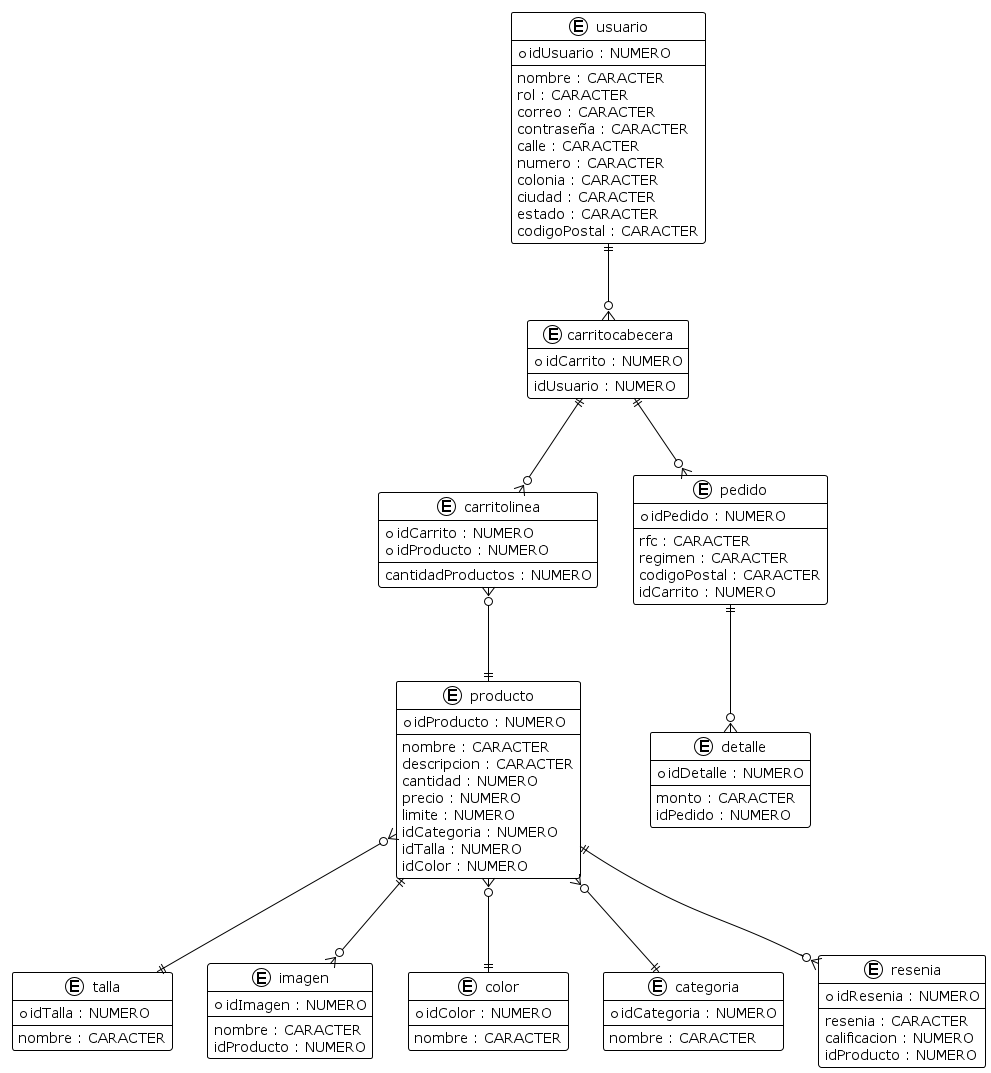

The diagram above was rendered by PlantUML. Its source (embedded in the PNG):
@startuml entity-relationship-diagram
!theme plain

entity usuario {
  * idUsuario : NUMERO
  --
  nombre : CARACTER
  rol : CARACTER
  correo : CARACTER
  contraseña : CARACTER
  calle : CARACTER
  numero : CARACTER
  colonia : CARACTER
  ciudad : CARACTER
  estado : CARACTER
  codigoPostal : CARACTER
}

entity carritocabecera {
  * idCarrito : NUMERO
  --
  idUsuario : NUMERO
}

entity carritolinea {
  * idCarrito : NUMERO
  * idProducto : NUMERO
  --
  cantidadProductos : NUMERO
}

entity producto {
  * idProducto : NUMERO
  --
  nombre : CARACTER
  descripcion : CARACTER
  cantidad : NUMERO
  precio : NUMERO
  limite : NUMERO
  idCategoria : NUMERO
  idTalla : NUMERO
  idColor : NUMERO
}

entity talla {
  * idTalla : NUMERO
  --
  nombre : CARACTER
}

entity imagen {
  * idImagen : NUMERO
  --
  nombre : CARACTER
  idProducto : NUMERO
}

entity color {
  * idColor : NUMERO
  --
  nombre : CARACTER
}

entity categoria {
  * idCategoria : NUMERO
  --
  nombre : CARACTER
}

entity pedido {
  * idPedido : NUMERO
  --
  rfc : CARACTER
  regimen : CARACTER
  codigoPostal : CARACTER
  idCarrito : NUMERO
}

entity detalle {
  * idDetalle : NUMERO
  --
  monto : CARACTER
  idPedido : NUMERO
}

entity resenia {
  * idResenia : NUMERO
  --
  resenia : CARACTER
  calificacion : NUMERO
  idProducto : NUMERO
}

' Relaciones
usuario ||--o{ carritocabecera : ""
carritocabecera ||--o{ carritolinea : ""
carritocabecera ||--o{ pedido : ""
carritolinea }o--|| producto : ""
producto }o--|| talla : ""
producto }o--|| color : ""
producto }o--|| categoria : ""
producto ||--o{ imagen : ""
pedido ||--o{ detalle : ""
producto ||--o{ resenia : ""

@enduml